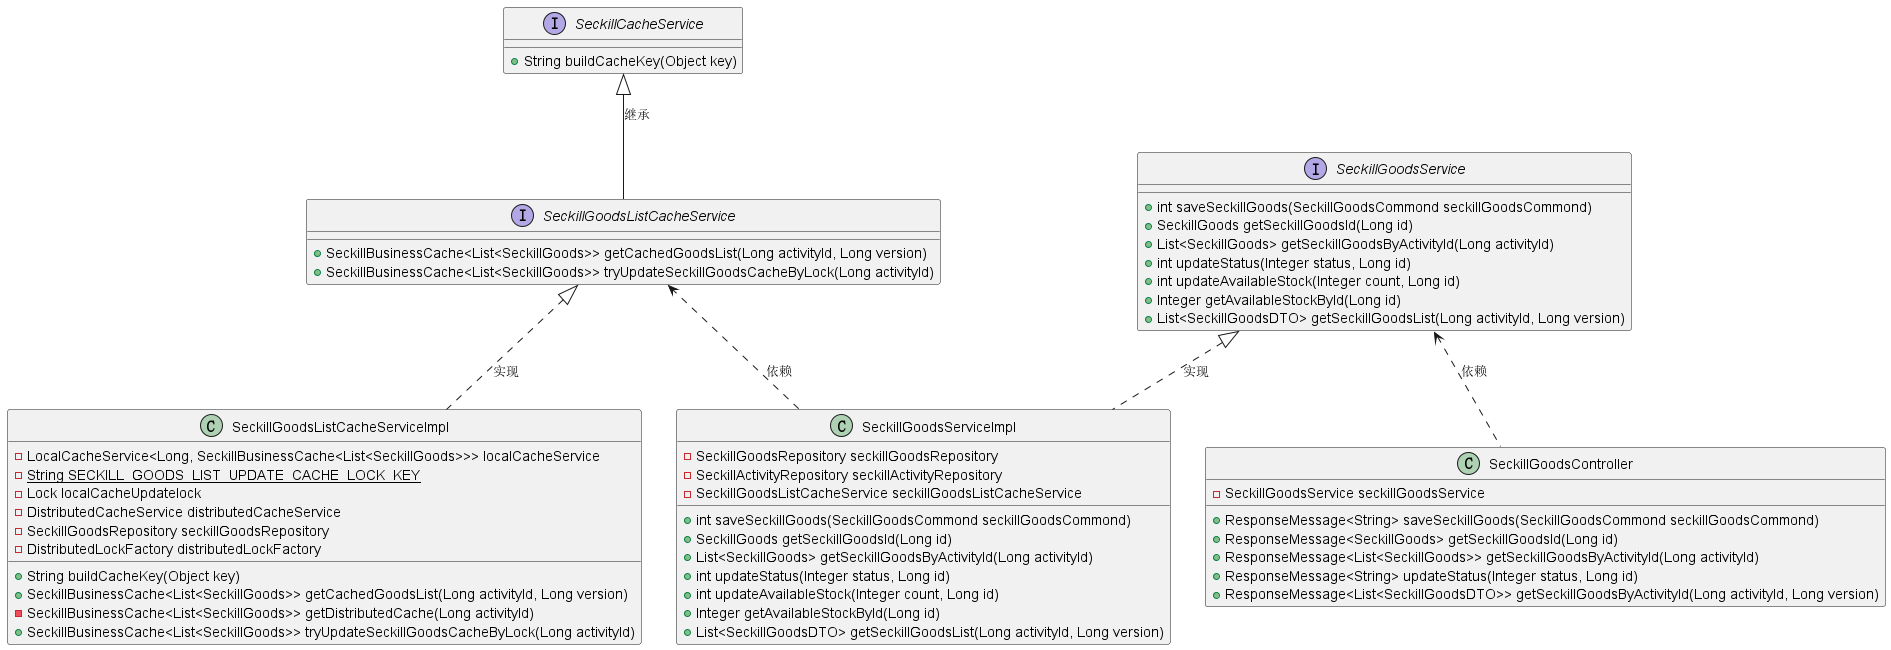

The diagram above was rendered by PlantUML. Its source (embedded in the PNG):
@startuml
'https://plantuml.com/class-diagram

interface SeckillCacheService{
    + String buildCacheKey(Object key)
}

interface SeckillGoodsListCacheService{
    + SeckillBusinessCache<List<SeckillGoods>> getCachedGoodsList(Long activityId, Long version)
    + SeckillBusinessCache<List<SeckillGoods>> tryUpdateSeckillGoodsCacheByLock(Long activityId)
}

interface SeckillGoodsService{
    + int saveSeckillGoods(SeckillGoodsCommond seckillGoodsCommond)
    + SeckillGoods getSeckillGoodsId(Long id)
    + List<SeckillGoods> getSeckillGoodsByActivityId(Long activityId)
    + int updateStatus(Integer status, Long id)
    + int updateAvailableStock(Integer count, Long id)
    + Integer getAvailableStockById(Long id)
    + List<SeckillGoodsDTO> getSeckillGoodsList(Long activityId, Long version)
}

class SeckillGoodsListCacheServiceImpl{
    - LocalCacheService<Long, SeckillBusinessCache<List<SeckillGoods>>> localCacheService
    - {static} String SECKILL_GOODS_LIST_UPDATE_CACHE_LOCK_KEY
    - Lock localCacheUpdatelock
    - DistributedCacheService distributedCacheService
    - SeckillGoodsRepository seckillGoodsRepository
    - DistributedLockFactory distributedLockFactory
    + String buildCacheKey(Object key)
    + SeckillBusinessCache<List<SeckillGoods>> getCachedGoodsList(Long activityId, Long version)
    - SeckillBusinessCache<List<SeckillGoods>> getDistributedCache(Long activityId)
    + SeckillBusinessCache<List<SeckillGoods>> tryUpdateSeckillGoodsCacheByLock(Long activityId)
}

class SeckillGoodsServiceImpl{
    - SeckillGoodsRepository seckillGoodsRepository
    - SeckillActivityRepository seckillActivityRepository
    - SeckillGoodsListCacheService seckillGoodsListCacheService
    + int saveSeckillGoods(SeckillGoodsCommond seckillGoodsCommond)
    + SeckillGoods getSeckillGoodsId(Long id)
    + List<SeckillGoods> getSeckillGoodsByActivityId(Long activityId)
    + int updateStatus(Integer status, Long id)
    + int updateAvailableStock(Integer count, Long id)
    + Integer getAvailableStockById(Long id)
    + List<SeckillGoodsDTO> getSeckillGoodsList(Long activityId, Long version)
}

class SeckillGoodsController{
    - SeckillGoodsService seckillGoodsService
    + ResponseMessage<String> saveSeckillGoods(SeckillGoodsCommond seckillGoodsCommond)
    + ResponseMessage<SeckillGoods> getSeckillGoodsId(Long id)
    + ResponseMessage<List<SeckillGoods>> getSeckillGoodsByActivityId(Long activityId)
    + ResponseMessage<String> updateStatus(Integer status, Long id)
    + ResponseMessage<List<SeckillGoodsDTO>> getSeckillGoodsByActivityId(Long activityId, Long version)
}

SeckillCacheService <|-- SeckillGoodsListCacheService : 继承
SeckillGoodsListCacheService <|.. SeckillGoodsListCacheServiceImpl : 实现
SeckillGoodsService <|.. SeckillGoodsServiceImpl : 实现
SeckillGoodsListCacheService <.. SeckillGoodsServiceImpl : 依赖
SeckillGoodsService <.. SeckillGoodsController : 依赖
@enduml